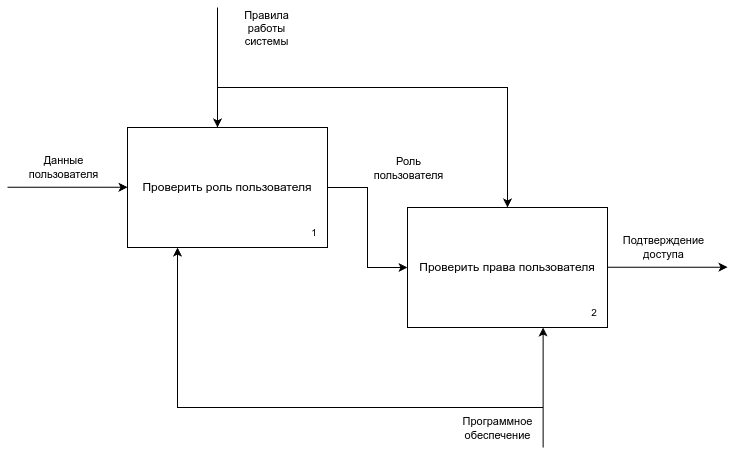

The diagram above was exported from draw.io. Its source (the exported page's mxGraphModel, read from the mxfile embedded in the PNG):
<mxGraphModel dx="758" dy="1172" grid="1" gridSize="10" guides="1" tooltips="1" connect="1" arrows="1" fold="1" page="1" pageScale="1" pageWidth="850" pageHeight="1100" math="0" shadow="0">
  <root>
    <mxCell id="0" />
    <mxCell id="1" parent="0" />
    <mxCell id="ZhLpchQEN5bDFOLpJKOJ-1" value="" style="group" parent="1" vertex="1" connectable="0">
      <mxGeometry x="240" y="320" width="200" height="120" as="geometry" />
    </mxCell>
    <mxCell id="ZhLpchQEN5bDFOLpJKOJ-2" value="Проверить роль пользователя" style="rounded=0;whiteSpace=wrap;html=1;movable=1;resizable=1;rotatable=1;deletable=1;editable=1;locked=0;connectable=1;" parent="ZhLpchQEN5bDFOLpJKOJ-1" vertex="1">
      <mxGeometry width="199.99999999999997" height="119.99999999999999" as="geometry" />
    </mxCell>
    <mxCell id="ZhLpchQEN5bDFOLpJKOJ-3" value="&lt;font style=&quot;font-size: 10px;&quot;&gt;1&lt;/font&gt;" style="text;html=1;align=center;verticalAlign=middle;whiteSpace=wrap;rounded=0;movable=1;resizable=1;rotatable=1;deletable=1;editable=1;locked=0;connectable=1;" parent="ZhLpchQEN5bDFOLpJKOJ-1" vertex="1">
      <mxGeometry x="174.35897435897436" y="90" width="25.641025641025642" height="30" as="geometry" />
    </mxCell>
    <mxCell id="ZhLpchQEN5bDFOLpJKOJ-4" value="" style="group" parent="1" vertex="1" connectable="0">
      <mxGeometry x="520" y="400" width="200" height="120" as="geometry" />
    </mxCell>
    <mxCell id="ZhLpchQEN5bDFOLpJKOJ-5" value="Проверить права пользователя" style="rounded=0;whiteSpace=wrap;html=1;movable=1;resizable=1;rotatable=1;deletable=1;editable=1;locked=0;connectable=1;" parent="ZhLpchQEN5bDFOLpJKOJ-4" vertex="1">
      <mxGeometry width="199.99999999999997" height="119.99999999999999" as="geometry" />
    </mxCell>
    <mxCell id="ZhLpchQEN5bDFOLpJKOJ-6" value="&lt;font style=&quot;font-size: 10px;&quot;&gt;2&lt;/font&gt;" style="text;html=1;align=center;verticalAlign=middle;whiteSpace=wrap;rounded=0;movable=1;resizable=1;rotatable=1;deletable=1;editable=1;locked=0;connectable=1;" parent="ZhLpchQEN5bDFOLpJKOJ-4" vertex="1">
      <mxGeometry x="174.35897435897436" y="90" width="25.641025641025642" height="30" as="geometry" />
    </mxCell>
    <mxCell id="qsrCOE9rxE5byEFJNWg3-1" value="" style="endArrow=classic;html=1;rounded=0;entryX=0;entryY=0.25;entryDx=0;entryDy=0;" parent="1" edge="1">
      <mxGeometry width="50" height="50" relative="1" as="geometry">
        <mxPoint x="120" y="379.76" as="sourcePoint" />
        <mxPoint x="240" y="379.76" as="targetPoint" />
      </mxGeometry>
    </mxCell>
    <mxCell id="qsrCOE9rxE5byEFJNWg3-2" value="Данные&lt;div&gt;пользователя&lt;/div&gt;" style="edgeLabel;html=1;align=center;verticalAlign=middle;resizable=0;points=[];" parent="qsrCOE9rxE5byEFJNWg3-1" vertex="1" connectable="0">
      <mxGeometry x="-0.1529" y="-1" relative="1" as="geometry">
        <mxPoint x="4" y="-21" as="offset" />
      </mxGeometry>
    </mxCell>
    <mxCell id="gBPgAD9iz0M3QF0ApY4s-1" value="" style="endArrow=classic;html=1;rounded=0;entryX=0;entryY=0;entryDx=0;entryDy=0;" parent="1" edge="1">
      <mxGeometry width="50" height="50" relative="1" as="geometry">
        <mxPoint x="330" y="200" as="sourcePoint" />
        <mxPoint x="330" y="320" as="targetPoint" />
      </mxGeometry>
    </mxCell>
    <mxCell id="gBPgAD9iz0M3QF0ApY4s-2" value="Правила&lt;div&gt;работы&lt;/div&gt;&lt;div&gt;системы&lt;/div&gt;" style="edgeLabel;html=1;align=center;verticalAlign=middle;resizable=0;points=[];" parent="gBPgAD9iz0M3QF0ApY4s-1" vertex="1" connectable="0">
      <mxGeometry x="-0.2027" relative="1" as="geometry">
        <mxPoint x="48" y="-28" as="offset" />
      </mxGeometry>
    </mxCell>
    <mxCell id="4ZK3ljSiQEaA5nd69vm_-3" value="" style="endArrow=classic;html=1;rounded=0;entryX=0;entryY=1;entryDx=0;entryDy=0;" parent="1" edge="1">
      <mxGeometry width="50" height="50" relative="1" as="geometry">
        <mxPoint x="655.5899999999999" y="640" as="sourcePoint" />
        <mxPoint x="655.5899999999999" y="520" as="targetPoint" />
      </mxGeometry>
    </mxCell>
    <mxCell id="4ZK3ljSiQEaA5nd69vm_-4" value="Программное&lt;div&gt;обеспечение&lt;/div&gt;" style="edgeLabel;html=1;align=center;verticalAlign=middle;resizable=0;points=[];" parent="4ZK3ljSiQEaA5nd69vm_-3" vertex="1" connectable="0">
      <mxGeometry x="0.0846" relative="1" as="geometry">
        <mxPoint x="-46" y="45" as="offset" />
      </mxGeometry>
    </mxCell>
    <mxCell id="4ZK3ljSiQEaA5nd69vm_-6" value="" style="endArrow=classic;html=1;rounded=0;entryX=0.25;entryY=1;entryDx=0;entryDy=0;" parent="1" target="ZhLpchQEN5bDFOLpJKOJ-2" edge="1">
      <mxGeometry width="50" height="50" relative="1" as="geometry">
        <mxPoint x="656" y="600" as="sourcePoint" />
        <mxPoint x="280" y="440" as="targetPoint" />
        <Array as="points">
          <mxPoint x="290" y="600" />
        </Array>
      </mxGeometry>
    </mxCell>
    <mxCell id="4ZK3ljSiQEaA5nd69vm_-7" value="" style="edgeStyle=orthogonalEdgeStyle;rounded=0;orthogonalLoop=1;jettySize=auto;html=1;" parent="1" source="ZhLpchQEN5bDFOLpJKOJ-2" target="ZhLpchQEN5bDFOLpJKOJ-5" edge="1">
      <mxGeometry relative="1" as="geometry" />
    </mxCell>
    <mxCell id="4ZK3ljSiQEaA5nd69vm_-8" value="Роль&lt;div&gt;пользователя&lt;/div&gt;" style="edgeLabel;html=1;align=center;verticalAlign=middle;resizable=0;points=[];" parent="4ZK3ljSiQEaA5nd69vm_-7" vertex="1" connectable="0">
      <mxGeometry x="-0.2893" relative="1" as="geometry">
        <mxPoint x="40" y="-37" as="offset" />
      </mxGeometry>
    </mxCell>
    <mxCell id="w_lQ9yThhw3Omtr2ZQJr-1" value="" style="endArrow=classic;html=1;rounded=0;flowAnimation=0;shadow=0;" parent="1" edge="1">
      <mxGeometry width="50" height="50" relative="1" as="geometry">
        <mxPoint x="720" y="459.71" as="sourcePoint" />
        <mxPoint x="840" y="459.71" as="targetPoint" />
      </mxGeometry>
    </mxCell>
    <mxCell id="w_lQ9yThhw3Omtr2ZQJr-2" value="Подтверждение&lt;div&gt;доступа&lt;/div&gt;" style="edgeLabel;html=1;align=center;verticalAlign=middle;resizable=0;points=[];" parent="w_lQ9yThhw3Omtr2ZQJr-1" vertex="1" connectable="0">
      <mxGeometry x="-0.1529" y="-1" relative="1" as="geometry">
        <mxPoint x="4" y="-21" as="offset" />
      </mxGeometry>
    </mxCell>
    <mxCell id="peikRDavFkJSfJG_PiZH-1" value="" style="endArrow=classic;html=1;rounded=0;entryX=0.5;entryY=0;entryDx=0;entryDy=0;" parent="1" target="ZhLpchQEN5bDFOLpJKOJ-5" edge="1">
      <mxGeometry width="50" height="50" relative="1" as="geometry">
        <mxPoint x="330" y="280" as="sourcePoint" />
        <mxPoint x="550" y="380" as="targetPoint" />
        <Array as="points">
          <mxPoint x="620" y="280" />
        </Array>
      </mxGeometry>
    </mxCell>
  </root>
</mxGraphModel>